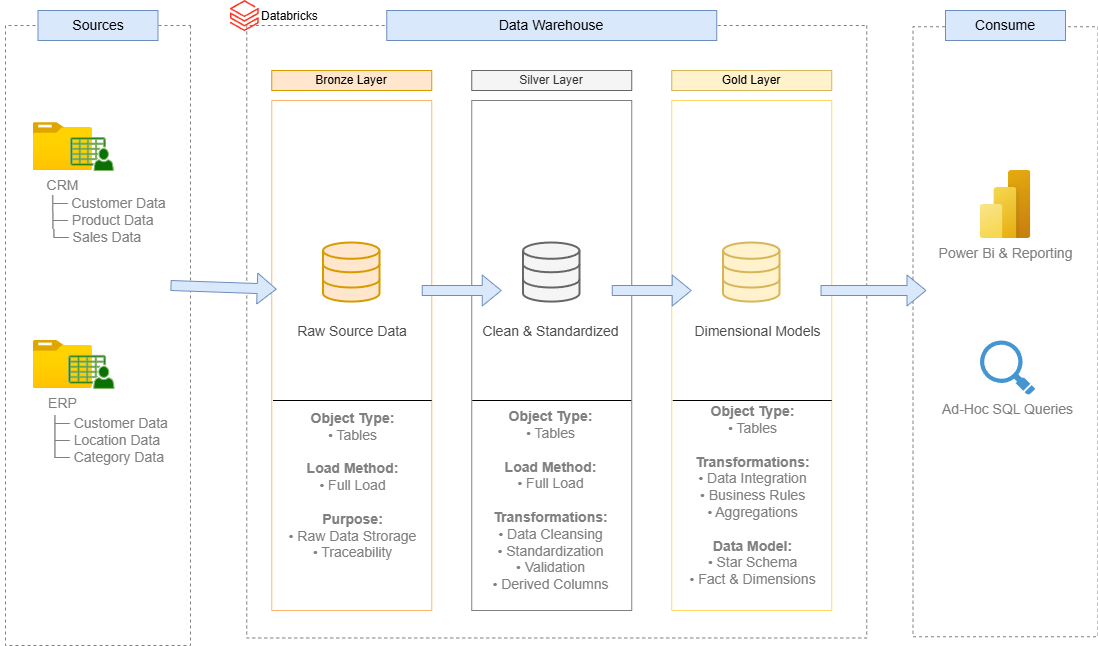

The diagram above was exported from draw.io. Its source (the exported page's mxGraphModel, read from the mxfile embedded in the PNG):
<mxGraphModel dx="1612" dy="1185" grid="1" gridSize="10" guides="1" tooltips="1" connect="1" arrows="1" fold="1" page="0" pageScale="1" pageWidth="850" pageHeight="1100" math="0" shadow="0">
  <root>
    <mxCell id="0" />
    <mxCell id="1" parent="0" />
    <mxCell id="Gvy96oQtpERFlDg0RRQC-1" parent="1" style="rounded=0;whiteSpace=wrap;html=1;rotation=90;strokeColor=#808080;fillColor=none;dashed=1;" value="" vertex="1">
      <mxGeometry height="185" width="620" x="-412.5" y="402.5" as="geometry" />
    </mxCell>
    <mxCell id="Gvy96oQtpERFlDg0RRQC-2" parent="1" style="rounded=0;whiteSpace=wrap;html=1;strokeColor=#6c8ebf;fillColor=#dae8fc;" value="&lt;font style=&quot;font-size: 14px;&quot;&gt;Sources&lt;/font&gt;" vertex="1">
      <mxGeometry height="30" width="120" x="-162.5" y="170" as="geometry" />
    </mxCell>
    <mxCell id="Gvy96oQtpERFlDg0RRQC-3" parent="1" style="rounded=0;whiteSpace=wrap;html=1;rotation=90;strokeColor=#808080;fillColor=none;dashed=1;" value="" vertex="1">
      <mxGeometry height="620" width="612.5" x="50" y="181.25" as="geometry" />
    </mxCell>
    <mxCell id="Gvy96oQtpERFlDg0RRQC-5" parent="1" style="rounded=0;whiteSpace=wrap;html=1;rotation=90;strokeColor=#808080;fillColor=none;dashed=1;" value="" vertex="1">
      <mxGeometry height="185" width="610" x="500" y="398.75" as="geometry" />
    </mxCell>
    <mxCell id="Gvy96oQtpERFlDg0RRQC-6" parent="1" style="rounded=0;whiteSpace=wrap;html=1;strokeColor=#6c8ebf;fillColor=#dae8fc;" value="&lt;font style=&quot;font-size: 14px;&quot;&gt;Consume&lt;/font&gt;" vertex="1">
      <mxGeometry height="30" width="120" x="745" y="170" as="geometry" />
    </mxCell>
    <mxCell id="Gvy96oQtpERFlDg0RRQC-7" parent="1" style="rounded=0;whiteSpace=wrap;html=1;strokeColor=#6c8ebf;fillColor=#dae8fc;" value="&lt;font style=&quot;font-size: 14px;&quot;&gt;Data Warehouse&lt;/font&gt;" vertex="1">
      <mxGeometry height="30" width="330" x="186.25" y="170" as="geometry" />
    </mxCell>
    <mxCell id="Gvy96oQtpERFlDg0RRQC-8" parent="1" style="rounded=0;whiteSpace=wrap;html=1;fillColor=#ffe6cc;strokeColor=#d79b00;" value="Bronze Layer" vertex="1">
      <mxGeometry height="20" width="160" x="71.25" y="230" as="geometry" />
    </mxCell>
    <mxCell id="Gvy96oQtpERFlDg0RRQC-9" parent="1" style="rounded=0;whiteSpace=wrap;html=1;fillColor=none;strokeColor=#FFB570;" value="" vertex="1">
      <mxGeometry height="510" width="160" x="71.25" y="260" as="geometry" />
    </mxCell>
    <mxCell id="Gvy96oQtpERFlDg0RRQC-10" parent="1" style="rounded=0;whiteSpace=wrap;html=1;fillColor=#f5f5f5;strokeColor=#666666;fontColor=#333333;" value="Silver Layer" vertex="1">
      <mxGeometry height="20" width="160" x="271.25" y="230" as="geometry" />
    </mxCell>
    <mxCell id="Gvy96oQtpERFlDg0RRQC-11" parent="1" style="rounded=0;whiteSpace=wrap;html=1;fillColor=none;strokeColor=#808080;" value="" vertex="1">
      <mxGeometry height="510" width="160" x="271.25" y="260" as="geometry" />
    </mxCell>
    <mxCell id="Gvy96oQtpERFlDg0RRQC-12" parent="1" style="rounded=0;whiteSpace=wrap;html=1;fillColor=none;strokeColor=#FFD966;" value="" vertex="1">
      <mxGeometry height="510" width="160" x="471.25" y="260" as="geometry" />
    </mxCell>
    <mxCell id="Gvy96oQtpERFlDg0RRQC-13" parent="1" style="rounded=0;whiteSpace=wrap;html=1;fillColor=#fff2cc;strokeColor=#d6b656;" value="Gold Layer" vertex="1">
      <mxGeometry height="20" width="160" x="471.25" y="230" as="geometry" />
    </mxCell>
    <mxCell id="Gvy96oQtpERFlDg0RRQC-14" parent="1" style="image;aspect=fixed;html=1;points=[];align=center;fontSize=12;image=img/lib/azure2/general/Folder_Blank.svg;" value="&lt;font style=&quot;color: rgb(128, 128, 128); font-size: 14px;&quot;&gt;CRM&lt;/font&gt;" vertex="1">
      <mxGeometry height="47.88" width="59" x="-167.15" y="282.12" as="geometry" />
    </mxCell>
    <mxCell id="Gvy96oQtpERFlDg0RRQC-16" parent="1" style="image;aspect=fixed;html=1;points=[];align=center;fontSize=12;image=img/lib/azure2/general/Folder_Blank.svg;" value="&lt;font style=&quot;color: rgb(128, 128, 128); font-size: 14px;&quot;&gt;ERP&lt;/font&gt;" vertex="1">
      <mxGeometry height="47.88" width="59" x="-167.15" y="500" as="geometry" />
    </mxCell>
    <mxCell id="Gvy96oQtpERFlDg0RRQC-18" parent="1" style="sketch=0;pointerEvents=1;shadow=0;dashed=0;html=1;strokeColor=#82b366;fillColor=light-dark(#0a7104, #1f2f1e);labelPosition=center;verticalLabelPosition=bottom;verticalAlign=top;outlineConnect=0;align=center;shape=mxgraph.office.users.csv_file;" value="" vertex="1">
      <mxGeometry height="33" width="42.85" x="-130" y="297" as="geometry" />
    </mxCell>
    <mxCell id="Gvy96oQtpERFlDg0RRQC-19" parent="1" style="sketch=0;pointerEvents=1;shadow=0;dashed=0;html=1;strokeColor=#82b366;fillColor=light-dark(#0a7104, #1f2f1e);labelPosition=center;verticalLabelPosition=bottom;verticalAlign=top;outlineConnect=0;align=center;shape=mxgraph.office.users.csv_file;" value="" vertex="1">
      <mxGeometry height="33" width="45.35" x="-131.8" y="514.88" as="geometry" />
    </mxCell>
    <mxCell id="Gvy96oQtpERFlDg0RRQC-24" parent="1" style="rounded=0;whiteSpace=wrap;html=1;fillColor=none;strokeColor=none;" value="&lt;font style=&quot;color: rgb(128, 128, 128); font-size: 14px;&quot;&gt;&amp;nbsp; &amp;nbsp; &amp;nbsp; ├─ Customer Data&lt;/font&gt;&lt;div&gt;&lt;font style=&quot;color: rgb(128, 128, 128); font-size: 14px;&quot;&gt;&amp;nbsp; &amp;nbsp;├─ Product Data&lt;/font&gt;&lt;div&gt;&lt;font style=&quot;color: rgb(128, 128, 128); font-size: 14px;&quot;&gt;└─ Sales Data&lt;/font&gt;&lt;/div&gt;&lt;/div&gt;" vertex="1">
      <mxGeometry height="80" width="190" x="-200" y="340" as="geometry" />
    </mxCell>
    <mxCell id="Gvy96oQtpERFlDg0RRQC-25" parent="1" style="rounded=0;whiteSpace=wrap;html=1;fillColor=none;strokeColor=none;" value="&lt;font style=&quot;color: rgb(128, 128, 128); font-size: 14px;&quot;&gt;&amp;nbsp; ├─ Customer Data&lt;/font&gt;&lt;div&gt;&lt;span style=&quot;background-color: transparent;&quot;&gt;&lt;font style=&quot;color: rgb(128, 128, 128); font-size: 14px;&quot;&gt;├─ Location Data&lt;/font&gt;&lt;/span&gt;&lt;div&gt;&lt;font style=&quot;color: rgb(128, 128, 128); font-size: 14px;&quot;&gt;&amp;nbsp;└─ Category Data&lt;/font&gt;&lt;/div&gt;&lt;/div&gt;" vertex="1">
      <mxGeometry height="80" width="190" x="-190" y="560" as="geometry" />
    </mxCell>
    <mxCell id="Gvy96oQtpERFlDg0RRQC-30" parent="1" style="html=1;verticalLabelPosition=bottom;align=center;labelBackgroundColor=#ffffff;verticalAlign=top;strokeWidth=2;strokeColor=#d79b00;shadow=0;dashed=0;shape=mxgraph.ios7.icons.data;fillColor=#ffe6cc;" value="" vertex="1">
      <mxGeometry height="59.1" width="56.5" x="123" y="402.5" as="geometry" />
    </mxCell>
    <mxCell id="Gvy96oQtpERFlDg0RRQC-31" parent="1" style="html=1;verticalLabelPosition=bottom;align=center;labelBackgroundColor=#ffffff;verticalAlign=top;strokeWidth=2;strokeColor=#666666;shadow=0;dashed=0;shape=mxgraph.ios7.icons.data;fillColor=#f5f5f5;fontColor=#333333;" value="" vertex="1">
      <mxGeometry height="59.1" width="56.5" x="323" y="402.5" as="geometry" />
    </mxCell>
    <mxCell id="Gvy96oQtpERFlDg0RRQC-32" parent="1" style="html=1;verticalLabelPosition=bottom;align=center;labelBackgroundColor=#ffffff;verticalAlign=top;strokeWidth=2;strokeColor=#d6b656;shadow=0;dashed=0;shape=mxgraph.ios7.icons.data;fillColor=#fff2cc;" value="" vertex="1">
      <mxGeometry height="59.1" width="56.5" x="523" y="402.5" as="geometry" />
    </mxCell>
    <mxCell id="Gvy96oQtpERFlDg0RRQC-33" edge="1" parent="1" style="shape=flexArrow;endArrow=classic;startArrow=none;html=1;rounded=0;entryX=0.031;entryY=0.37;entryDx=0;entryDy=0;entryPerimeter=0;startFill=0;fillColor=#dae8fc;strokeColor=#6c8ebf;" target="Gvy96oQtpERFlDg0RRQC-9" value="">
      <mxGeometry height="100" relative="1" width="100" as="geometry">
        <mxPoint x="-30" y="445" as="sourcePoint" />
        <mxPoint x="120" y="460" as="targetPoint" />
      </mxGeometry>
    </mxCell>
    <mxCell id="Gvy96oQtpERFlDg0RRQC-35" edge="1" parent="1" style="shape=flexArrow;endArrow=classic;startArrow=none;html=1;rounded=0;startFill=0;fillColor=#dae8fc;strokeColor=#6c8ebf;" value="">
      <mxGeometry height="100" relative="1" width="100" as="geometry">
        <mxPoint x="221.25" y="450" as="sourcePoint" />
        <mxPoint x="301.25" y="450" as="targetPoint" />
      </mxGeometry>
    </mxCell>
    <mxCell id="Gvy96oQtpERFlDg0RRQC-36" edge="1" parent="1" style="shape=flexArrow;endArrow=classic;startArrow=none;html=1;rounded=0;startFill=0;fillColor=#dae8fc;strokeColor=#6c8ebf;" value="">
      <mxGeometry height="100" relative="1" width="100" as="geometry">
        <mxPoint x="411.25" y="450" as="sourcePoint" />
        <mxPoint x="491.25" y="450" as="targetPoint" />
      </mxGeometry>
    </mxCell>
    <mxCell id="Gvy96oQtpERFlDg0RRQC-37" edge="1" parent="1" style="shape=flexArrow;endArrow=classic;startArrow=none;html=1;rounded=0;entryX=0.031;entryY=0.37;entryDx=0;entryDy=0;entryPerimeter=0;startFill=0;fillColor=#dae8fc;strokeColor=#6c8ebf;" value="">
      <mxGeometry height="100" relative="1" width="100" as="geometry">
        <mxPoint x="620" y="450" as="sourcePoint" />
        <mxPoint x="726" y="450" as="targetPoint" />
      </mxGeometry>
    </mxCell>
    <mxCell id="Gvy96oQtpERFlDg0RRQC-42" parent="1" style="text;html=1;whiteSpace=wrap;strokeColor=none;fillColor=none;align=center;verticalAlign=middle;rounded=0;" value="&lt;font style=&quot;color: rgb(77, 77, 77); font-size: 14px;&quot;&gt;Raw Source Data&lt;/font&gt;" vertex="1">
      <mxGeometry height="30" width="136.37" x="83.69" y="476" as="geometry" />
    </mxCell>
    <mxCell id="Gvy96oQtpERFlDg0RRQC-43" parent="1" style="text;html=1;whiteSpace=wrap;strokeColor=none;fillColor=none;align=center;verticalAlign=middle;rounded=0;" value="&lt;font style=&quot;color: rgb(77, 77, 77); font-size: 14px;&quot;&gt;Clean &amp;amp; Standardized&lt;/font&gt;" vertex="1">
      <mxGeometry height="30" width="158.75" x="271.25" y="476" as="geometry" />
    </mxCell>
    <mxCell id="Gvy96oQtpERFlDg0RRQC-44" parent="1" style="text;html=1;whiteSpace=wrap;strokeColor=none;fillColor=none;align=center;verticalAlign=middle;rounded=0;" value="&lt;font style=&quot;color: rgb(77, 77, 77); font-size: 14px;&quot;&gt;Dimensional Models&lt;/font&gt;" vertex="1">
      <mxGeometry height="30" width="147" x="484.25" y="476.25" as="geometry" />
    </mxCell>
    <mxCell id="Gvy96oQtpERFlDg0RRQC-46" parent="1" style="rounded=0;whiteSpace=wrap;html=1;fillColor=none;strokeColor=none;" value="&lt;font style=&quot;color: rgb(128, 128, 128); font-size: 14px;&quot;&gt;&lt;b style=&quot;&quot;&gt;Object Type:&lt;/b&gt;&lt;br&gt;• Tables&lt;br&gt;&lt;br&gt;&lt;b style=&quot;&quot;&gt;Load Method:&lt;/b&gt;&lt;br&gt;• Full Load&lt;br&gt;&lt;br&gt;&lt;b style=&quot;&quot;&gt;Purpose:&lt;/b&gt;&lt;br&gt;• Raw Data Strorage&lt;br&gt;• Traceability&lt;/font&gt;" vertex="1">
      <mxGeometry height="190" width="158.75" x="72.5" y="550" as="geometry" />
    </mxCell>
    <mxCell id="Gvy96oQtpERFlDg0RRQC-47" parent="1" style="rounded=0;whiteSpace=wrap;html=1;fillColor=none;strokeColor=none;" value="&lt;font style=&quot;color: rgb(128, 128, 128); font-size: 14px;&quot;&gt;&lt;b style=&quot;&quot;&gt;Object Type:&lt;/b&gt;&lt;br&gt;• Tables&lt;br&gt;&lt;br&gt;&lt;b style=&quot;&quot;&gt;Load Method:&lt;/b&gt;&lt;br&gt;• Full Load&lt;br&gt;&lt;br&gt;&lt;b style=&quot;&quot;&gt;Transformations:&lt;/b&gt;&lt;br&gt;• Data Cleansing&lt;br&gt;• Standardization&lt;br&gt;• Validation&lt;br&gt;• Derived Columns&lt;/font&gt;" vertex="1">
      <mxGeometry height="180" width="158.75" x="271.25" y="570" as="geometry" />
    </mxCell>
    <mxCell id="Gvy96oQtpERFlDg0RRQC-48" parent="1" style="rounded=0;whiteSpace=wrap;html=1;fillColor=none;strokeColor=none;" value="&lt;font style=&quot;color: rgb(128, 128, 128); font-size: 14px;&quot;&gt;&lt;b style=&quot;&quot;&gt;Object Type:&lt;/b&gt;&lt;br&gt;• Tables&lt;br&gt;&lt;br&gt;&lt;b style=&quot;&quot;&gt;Transformations:&lt;/b&gt;&lt;br&gt;• Data Integration&lt;br&gt;• Business Rules&lt;br&gt;• Aggregations&lt;br&gt;&lt;br&gt;&lt;b style=&quot;&quot;&gt;Data Model:&lt;/b&gt;&lt;br&gt;• Star Schema&lt;/font&gt;&lt;div&gt;&lt;font style=&quot;color: rgb(128, 128, 128); font-size: 14px;&quot;&gt;• Fact &amp;amp; Dimensions&lt;/font&gt;&lt;/div&gt;" vertex="1">
      <mxGeometry height="190" width="158.75" x="472.5" y="560" as="geometry" />
    </mxCell>
    <mxCell id="Gvy96oQtpERFlDg0RRQC-49" edge="1" parent="1" style="endArrow=none;html=1;rounded=0;entryX=1;entryY=0;entryDx=0;entryDy=0;exitX=0;exitY=0;exitDx=0;exitDy=0;" value="">
      <mxGeometry height="50" relative="1" width="50" as="geometry">
        <mxPoint x="72.5" y="560" as="sourcePoint" />
        <mxPoint x="231.25" y="560" as="targetPoint" />
      </mxGeometry>
    </mxCell>
    <mxCell id="Gvy96oQtpERFlDg0RRQC-50" edge="1" parent="1" style="endArrow=none;html=1;rounded=0;entryX=1;entryY=0;entryDx=0;entryDy=0;exitX=0;exitY=0;exitDx=0;exitDy=0;" value="">
      <mxGeometry height="50" relative="1" width="50" as="geometry">
        <mxPoint x="271.75" y="560" as="sourcePoint" />
        <mxPoint x="430.75" y="560" as="targetPoint" />
      </mxGeometry>
    </mxCell>
    <mxCell id="Gvy96oQtpERFlDg0RRQC-51" edge="1" parent="1" style="endArrow=none;html=1;rounded=0;entryX=1;entryY=0;entryDx=0;entryDy=0;exitX=0;exitY=0;exitDx=0;exitDy=0;" value="">
      <mxGeometry height="50" relative="1" width="50" as="geometry">
        <mxPoint x="472.25" y="560" as="sourcePoint" />
        <mxPoint x="631.25" y="560" as="targetPoint" />
      </mxGeometry>
    </mxCell>
    <mxCell id="Gvy96oQtpERFlDg0RRQC-52" parent="1" style="image;aspect=fixed;html=1;points=[];align=center;fontSize=12;image=img/lib/azure2/power_platform/PowerBI.svg;" value="&lt;font style=&quot;color: rgb(128, 128, 128); font-size: 14px;&quot;&gt;Power Bi &amp;amp; Reporting&lt;/font&gt;" vertex="1">
      <mxGeometry height="68" width="51" x="779.5" y="330" as="geometry" />
    </mxCell>
    <mxCell id="Gvy96oQtpERFlDg0RRQC-53" parent="1" style="shadow=0;dashed=0;html=1;strokeColor=none;fillColor=#4495D1;labelPosition=center;verticalLabelPosition=bottom;verticalAlign=top;align=center;outlineConnect=0;shape=mxgraph.veeam.magnifying_glass;pointerEvents=1;" value="&lt;font style=&quot;color: rgb(128, 128, 128); font-size: 14px;&quot;&gt;Ad-Hoc SQL Queries&lt;/font&gt;" vertex="1">
      <mxGeometry height="54.4" width="55.2" x="779.5" y="500" as="geometry" />
    </mxCell>
    <mxCell id="Gvy96oQtpERFlDg0RRQC-56" parent="1" style="image;aspect=fixed;html=1;points=[];align=left;fontSize=12;image=img/lib/azure2/analytics/Azure_Databricks.svg;direction=east;labelPosition=right;verticalLabelPosition=middle;verticalAlign=middle;" value="Databricks" vertex="1">
      <mxGeometry height="31.23" width="28.85" x="30" y="160" as="geometry" />
    </mxCell>
  </root>
</mxGraphModel>